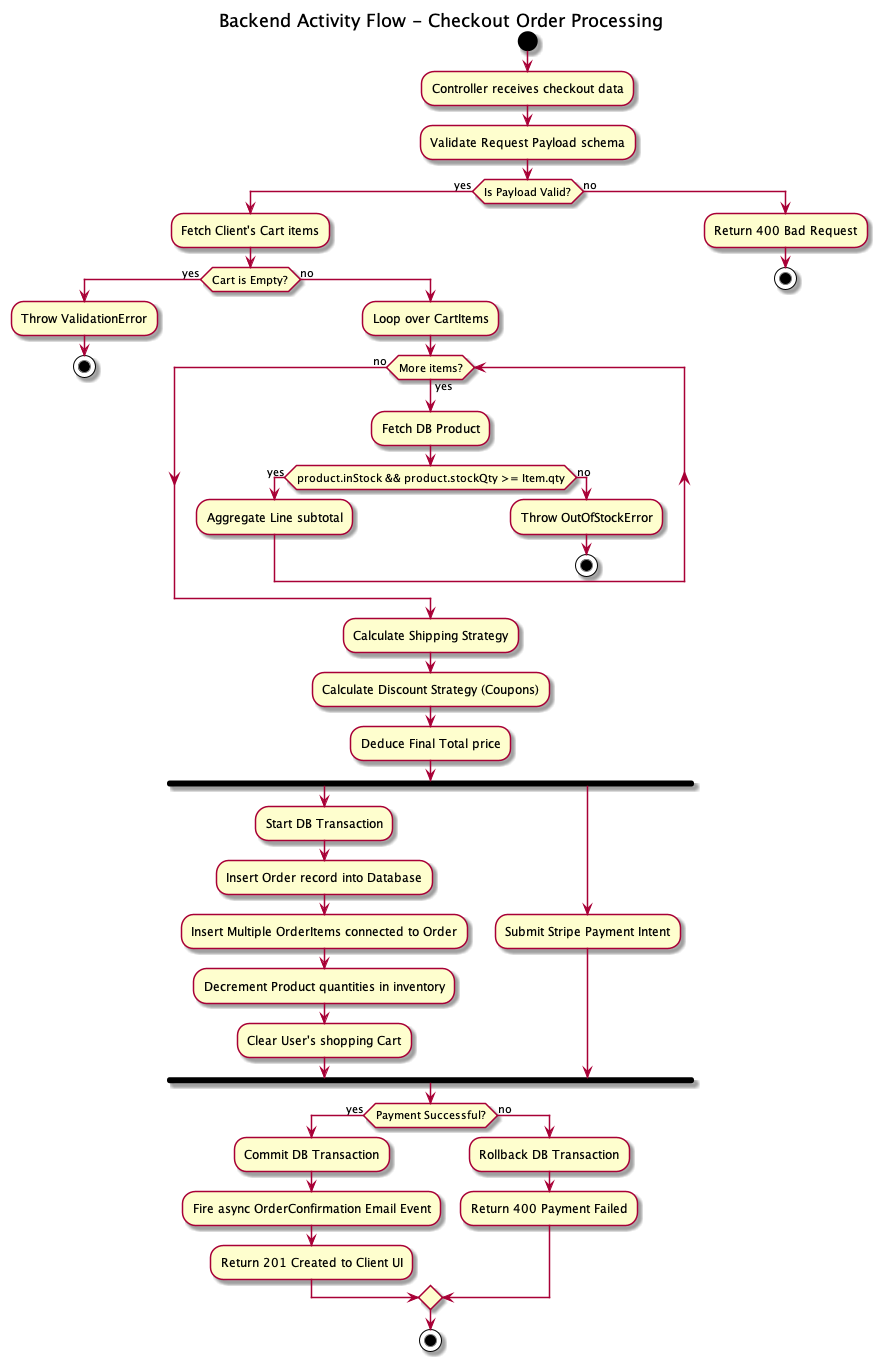

The diagram above was rendered by PlantUML. Its source (embedded in the PNG):
@startuml
title Backend Activity Flow - Checkout Order Processing

start
:Controller receives checkout data;
:Validate Request Payload schema;
if (Is Payload Valid?) then (yes)
  :Fetch Client's Cart items;
  if (Cart is Empty?) then (yes)
    :Throw ValidationError;
    stop
  else (no)
    :Loop over CartItems;
    while (More items?) is (yes)
        :Fetch DB Product;
        if (product.inStock && product.stockQty >= Item.qty) then (yes)
            :Aggregate Line subtotal;
        else (no)
            :Throw OutOfStockError;
            stop
        endif
    endwhile (no)
    
    :Calculate Shipping Strategy;
    :Calculate Discount Strategy (Coupons);
    :Deduce Final Total price;
    
    fork
        :Start DB Transaction;
        :Insert Order record into Database;
        :Insert Multiple OrderItems connected to Order;
        :Decrement Product quantities in inventory;
        :Clear User's shopping Cart;
    fork again
        :Submit Stripe Payment Intent;
    end fork
    
    if (Payment Successful?) then (yes)
        :Commit DB Transaction;
        :Fire async OrderConfirmation Email Event;
        :Return 201 Created to Client UI;
    else (no)
        :Rollback DB Transaction;
        :Return 400 Payment Failed;
    endif
    
    stop
  endif
else (no)
  :Return 400 Bad Request;
  stop
endif

@enduml